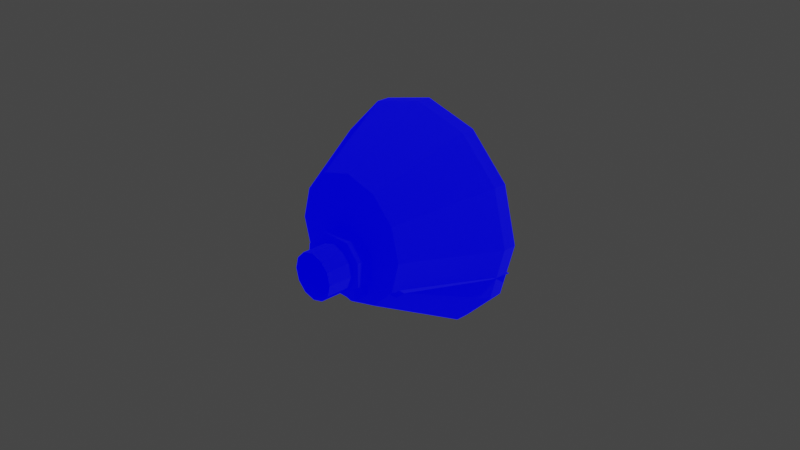 # Source: mk1-3pod.blend  (saved by Blender 3.1.7; exported with 4.5.12 LTS)
import bpy
from mathutils import Matrix  # noqa: F401  (used for matrix-valued properties, if any)

bpy.ops.wm.read_factory_settings(use_empty=True)
scene = bpy.context.scene
scene.name = 'Scene'

# ---- collections
col_collection = bpy.data.collections.new('Collection'); scene.collection.children.link(col_collection)

# ---- images (referenced by path relative to the original .blend; pixels are not part of the script)
import os
ASSET_DIR = os.environ.get("B2B_ASSET_DIR", "")  # directory of the original .blend (textures are referenced by path, not embedded)
HERE = os.path.dirname(os.path.abspath(__file__))  # packed textures are extracted next to this script under _unpacked/

def load_image(name, relpath, width, height, colorspace="sRGB"):
    """Load a texture the original file referenced (path relative to the .blend, or extracted next to this script)."""
    p = next((c for c in (os.path.join(HERE, relpath), os.path.join(ASSET_DIR, relpath)) if relpath and os.path.exists(c)), "")
    if p:
        img = bpy.data.images.load(p, check_existing=True)
        img.name = name
    else:  # same state as the original file: an image datablock whose file is absent (Cycles renders it pink)
        img = bpy.data.images.new(name, width, height)
        img.source = "FILE"
        img.filepath = "//" + (relpath or name)
    img.colorspace_settings.name = colorspace
    return img
img_mk1_3_ivashell_diffuse = load_image('Mk1_3_IvaShell_Diffuse', 'Mk1_3_IvaShell_Diffuse.dds', 1024, 1024, 'sRGB')
img_mk1_3_ivashell_emissive = load_image('Mk1_3_IvaShell_Emissive', 'Mk1_3_IvaShell_Emissive.dds', 1024, 1024, 'sRGB')
img_mk1_3_ivashell_normal = load_image('Mk1_3_IvaShell_Normal', 'Mk1_3_IvaShell_Normal.dds', 1024, 1024, 'sRGB')

# ---- materials (node trees are filled in below, after node groups)
mat_mk1_3_ivashellmat = bpy.data.materials.new('Mk1_3_IvaShellMat')
mat_mk1_3_ivashellmat.use_transparent_shadow = False

# ---- node groups
ng_color4 = bpy.data.node_groups.new('Color4', 'ShaderNodeTree')
_s = ng_color4.interface.new_socket(name='Color', in_out='OUTPUT', socket_type='NodeSocketColor')
_s = ng_color4.interface.new_socket(name='Alpha', in_out='OUTPUT', socket_type='NodeSocketFloat')
_s = ng_color4.interface.new_socket(name='Color', in_out='INPUT', socket_type='NodeSocketColor')
_s = ng_color4.interface.new_socket(name='Alpha', in_out='INPUT', socket_type='NodeSocketFloat')
_s.min_value = 1.0
_N = ng_color4.nodes; _L = ng_color4.links
n0 = _N.new('NodeGroupInput'); n0.name = 'Group Input'; n0.location = (-403, 18)
n1 = _N.new('NodeGroupOutput'); n1.name = 'Group Output'; n1.location = (154, 24)
_L.new(n0.outputs[1], n1.inputs[1])
_L.new(n0.outputs[0], n1.inputs[0])
n1.is_active_output = True
ng_emissioncolor = bpy.data.node_groups.new('EmissionColor', 'ShaderNodeTree')
_s = ng_emissioncolor.interface.new_socket(name='Color', in_out='OUTPUT', socket_type='NodeSocketColor')
_s = ng_emissioncolor.interface.new_socket(name='Opacity', in_out='OUTPUT', socket_type='NodeSocketFloat')
_s = ng_emissioncolor.interface.new_socket(name='EmissionMap', in_out='INPUT', socket_type='NodeSocketColor')
_s = ng_emissioncolor.interface.new_socket(name='EmissionColor', in_out='INPUT', socket_type='NodeSocketColor')
_s = ng_emissioncolor.interface.new_socket(name='EmissionAlpha', in_out='INPUT', socket_type='NodeSocketFloat')
_s.min_value = 1e+04
_s = ng_emissioncolor.interface.new_socket(name='Opacity', in_out='INPUT', socket_type='NodeSocketFloat')
_s.min_value = 1e+04
_N = ng_emissioncolor.nodes; _L = ng_emissioncolor.links
n0 = _N.new('NodeGroupOutput'); n0.name = 'Group Output'; n0.location = (330, 0)
n1 = _N.new('NodeGroupInput'); n1.name = 'Group Input'; n1.location = (-325, 23)
n2 = _N.new('ShaderNodeMix'); n2.name = 'EM*EC*EA*O'; n2.location = (115, -17)
n2.label = 'EM*EC*EA*O'
n2.hide = True
n2.data_type = 'RGBA'
n2.blend_type = 'MULTIPLY'
n2.inputs[0].default_value = 1.0
n3 = _N.new('ShaderNodeMix'); n3.name = 'EM*EC'; n3.location = (-89, 7)
n3.label = 'EM*EC'
n3.hide = True
n3.data_type = 'RGBA'
n3.blend_type = 'MULTIPLY'
n3.inputs[0].default_value = 1.0
n4 = _N.new('ShaderNodeMath'); n4.name = 'EA*O'; n4.location = (-85, -34)
n4.label = 'EA*O'
n4.hide = True
n4.operation = 'MULTIPLY'
n4.inputs[2].default_value = 0.0
_L.new(n1.outputs[0], n3.inputs[6])
_L.new(n1.outputs[1], n3.inputs[7])
_L.new(n3.outputs[2], n2.inputs[6])
_L.new(n2.outputs[2], n0.inputs[0])
_L.new(n1.outputs[3], n0.inputs[1])
_L.new(n1.outputs[2], n4.inputs[0])
_L.new(n1.outputs[3], n4.inputs[1])
_L.new(n4.outputs[0], n2.inputs[7])
n0.is_active_output = True
ng_maincolor = bpy.data.node_groups.new('MainColor', 'ShaderNodeTree')
_s = ng_maincolor.interface.new_socket(name='Color', in_out='OUTPUT', socket_type='NodeSocketColor')
_s = ng_maincolor.interface.new_socket(name='Alpha', in_out='OUTPUT', socket_type='NodeSocketFloat')
_s = ng_maincolor.interface.new_socket(name='VColor', in_out='INPUT', socket_type='NodeSocketColor')
_s = ng_maincolor.interface.new_socket(name='VAlpha', in_out='INPUT', socket_type='NodeSocketFloat')
_s.min_value = 1e+04
_s = ng_maincolor.interface.new_socket(name='CColor', in_out='INPUT', socket_type='NodeSocketColor')
_s = ng_maincolor.interface.new_socket(name='CAlpha', in_out='INPUT', socket_type='NodeSocketFloat')
_s.min_value = 1.0
_s = ng_maincolor.interface.new_socket(name='TColor', in_out='INPUT', socket_type='NodeSocketColor')
_s = ng_maincolor.interface.new_socket(name='TAlpha', in_out='INPUT', socket_type='NodeSocketFloat')
_s.min_value = 1.0
_N = ng_maincolor.nodes; _L = ng_maincolor.links
n0 = _N.new('NodeGroupInput'); n0.name = 'Group Input'; n0.location = (-284, 35)
n1 = _N.new('NodeGroupOutput'); n1.name = 'Group Output'; n1.location = (332, -19)
n2 = _N.new('ShaderNodeMix'); n2.name = 'VC*CC*TC'; n2.location = (127, -33)
n2.label = 'VC*CC*TC'
n2.hide = True
n2.data_type = 'RGBA'
n2.blend_type = 'MULTIPLY'
n2.inputs[0].default_value = 1.0
n3 = _N.new('ShaderNodeMix'); n3.name = 'VC*CC'; n3.location = (-44, 33)
n3.label = 'VC*CC'
n3.hide = True
n3.data_type = 'RGBA'
n3.blend_type = 'MULTIPLY'
n3.inputs[0].default_value = 1.0
n4 = _N.new('ShaderNodeMath'); n4.name = 'VA*CA'; n4.location = (-59, -19)
n4.label = 'VA*CA'
n4.hide = True
n4.operation = 'MULTIPLY'
n4.inputs[2].default_value = 0.0
n5 = _N.new('ShaderNodeMath'); n5.name = 'VA*CA*TA'; n5.location = (130, -79)
n5.label = 'VA*CA*TA'
n5.hide = True
n5.operation = 'MULTIPLY'
n5.inputs[2].default_value = 0.0
_L.new(n0.outputs[2], n3.inputs[7])
_L.new(n0.outputs[4], n2.inputs[7])
_L.new(n2.outputs[2], n1.inputs[0])
_L.new(n3.outputs[2], n2.inputs[6])
_L.new(n0.outputs[0], n3.inputs[6])
_L.new(n0.outputs[1], n4.inputs[0])
_L.new(n0.outputs[3], n4.inputs[1])
_L.new(n4.outputs[0], n5.inputs[0])
_L.new(n0.outputs[5], n5.inputs[1])
_L.new(n5.outputs[0], n1.inputs[1])
n1.is_active_output = True
ng_dxtnormal = bpy.data.node_groups.new('dxtNormal', 'ShaderNodeTree')
_s = ng_dxtnormal.interface.new_socket(name='Color', in_out='OUTPUT', socket_type='NodeSocketColor')
_s = ng_dxtnormal.interface.new_socket(name='RGB', in_out='INPUT', socket_type='NodeSocketColor')
_s = ng_dxtnormal.interface.new_socket(name='Alpha', in_out='INPUT', socket_type='NodeSocketFloat')
_s.min_value = 1e+04
_N = ng_dxtnormal.nodes; _L = ng_dxtnormal.links
n0 = _N.new('NodeReroute'); n0.name = 'Reroute'; n0.location = (396, 44)
n0.width = 100
n0.socket_idname = 'NodeSocketFloat'
n1 = _N.new('NodeReroute'); n1.name = 'Reroute.002'; n1.location = (378, 56)
n1.width = 100
n1.socket_idname = 'NodeSocketFloat'
n2 = _N.new('NodeReroute'); n2.name = 'Reroute.001'; n2.location = (376, 13)
n2.width = 100
n2.socket_idname = 'NodeSocketFloat'
n3 = _N.new('NodeGroupInput'); n3.name = 'dxtNormalInput'; n3.location = (36, 79)
n3.label = 'dxtNormalInput'
n4 = _N.new('NodeGroupOutput'); n4.name = 'dxtNormalOutput'; n4.location = (1779, 73)
n4.label = 'dxtNormalOutput'
n5 = _N.new('ShaderNodeSeparateColor'); n5.name = 'dxtNormal.separateRGB'; n5.location = (215, 54)
n5.label = 'separateRGB'
n5.width = 125
n5.hide = True
n6 = _N.new('ShaderNodeVectorMath'); n6.name = 'mul2'; n6.location = (611, 34)
n6.label = '*2'
n6.hide = True
n6.operation = 'SCALE'
n6.inputs[3].default_value = 2.0
n7 = _N.new('ShaderNodeCombineXYZ'); n7.name = 'Combine XYZ'; n7.location = (446, 34)
n7.hide = True
n8 = _N.new('ShaderNodeVectorMath'); n8.name = 'xy_dot_xy'; n8.location = (941, 34)
n8.label = 'xy . xy'
n8.hide = True
n8.operation = 'DOT_PRODUCT'
n9 = _N.new('ShaderNodeMath'); n9.name = 'subXY'; n9.location = (1106, 34)
n9.label = 'Z^2'
n9.hide = True
n9.operation = 'SUBTRACT'
n9.use_clamp = True
n9.inputs[0].default_value = 1.0
n9.inputs[2].default_value = 0.0
n10 = _N.new('ShaderNodeMath'); n10.name = 'sqrtZ2'; n10.location = (1271, 34)
n10.label = 'Z = sqrt(1-X^2-Y^2)'
n10.hide = True
n10.operation = 'SQRT'
n10.inputs[2].default_value = 0.0
n11 = _N.new('ShaderNodeCombineColor'); n11.name = 'Combine RGB'; n11.location = (1593, 53)
n11.hide = True
n12 = _N.new('ShaderNodeMath'); n12.name = 'zToBlue'; n12.location = (1436, 34)
n12.label = 'Z to Blue'
n12.hide = True
n12.operation = 'MULTIPLY_ADD'
n13 = _N.new('ShaderNodeVectorMath'); n13.name = 'sub1'; n13.location = (776, 34)
n13.label = '-1'
n13.hide = True
n13.operation = 'SUBTRACT'
n13.inputs[1].default_value = (1.0, 1.0, 0.0)
_L.new(n3.outputs[0], n5.inputs[0])
_L.new(n5.outputs[1], n0.inputs[0])
_L.new(n3.outputs[1], n2.inputs[0])
_L.new(n2.outputs[0], n1.inputs[0])
_L.new(n1.outputs[0], n11.inputs[0])
_L.new(n11.outputs[0], n4.inputs[0])
_L.new(n7.outputs[0], n6.inputs[0])
_L.new(n6.outputs[0], n13.inputs[0])
_L.new(n9.outputs[0], n10.inputs[0])
_L.new(n10.outputs[0], n12.inputs[0])
_L.new(n12.outputs[0], n11.inputs[2])
_L.new(n0.outputs[0], n7.inputs[1])
_L.new(n2.outputs[0], n7.inputs[0])
_L.new(n0.outputs[0], n11.inputs[1])
_L.new(n13.outputs[0], n8.inputs[0])
_L.new(n13.outputs[0], n8.inputs[1])
_L.new(n8.outputs[1], n9.inputs[1])
n4.is_active_output = True
ng_standardshader = bpy.data.node_groups.new('StandardShader', 'ShaderNodeTree')
_s = ng_standardshader.interface.new_socket(name='BSDF', in_out='OUTPUT', socket_type='NodeSocketShader')
_s = ng_standardshader.interface.new_socket(name='BaseColor', in_out='INPUT', socket_type='NodeSocketColor')
_s = ng_standardshader.interface.new_socket(name='Shininess', in_out='INPUT', socket_type='NodeSocketFloat')
_s.min_value = 1e+04
_s = ng_standardshader.interface.new_socket(name='Gloss', in_out='INPUT', socket_type='NodeSocketFloat')
_s.min_value = 1e+04
_s = ng_standardshader.interface.new_socket(name='Emission', in_out='INPUT', socket_type='NodeSocketColor')
_s = ng_standardshader.interface.new_socket(name='Emission Strength', in_out='INPUT', socket_type='NodeSocketFloat')
_s.min_value = 1e+06
_s = ng_standardshader.interface.new_socket(name='Alpha', in_out='INPUT', socket_type='NodeSocketFloat')
_s.min_value = 1.0
_s = ng_standardshader.interface.new_socket(name='NormalColor', in_out='INPUT', socket_type='NodeSocketColor')
_N = ng_standardshader.nodes; _L = ng_standardshader.links
n0 = _N.new('NodeGroupOutput'); n0.name = 'Group Output'; n0.location = (555, 248)
n1 = _N.new('NodeGroupInput'); n1.name = 'Group Input'; n1.location = (-444, 74)
n2 = _N.new('ShaderNodeNormalMap'); n2.name = 'Normal Map'; n2.location = (-96, -256)
n2.hide = True
n3 = _N.new('ShaderNodeMath'); n3.name = 'Roughness'; n3.location = (-4, -2)
n3.label = 'Roughness'
n3.hide = True
n3.operation = 'SQRT'
n3.inputs[2].default_value = 0.0
n4 = _N.new('ShaderNodeMath'); n4.name = 'SpecularConv'; n4.location = (-120, 39)
n4.label = 'SpecularConv'
n4.hide = True
n4.operation = 'SQRT'
n4.inputs[2].default_value = 0.0
n5 = _N.new('ShaderNodeMath'); n5.name = 'Gloss2Rough'; n5.location = (-176, -1)
n5.label = 'Gloss2Rough'
n5.hide = True
n5.operation = 'SUBTRACT'
n5.inputs[0].default_value = 1.0
n5.inputs[2].default_value = 0.0
n6 = _N.new('ShaderNodeBsdfPrincipled'); n6.name = 'Principled BSDF'; n6.location = (226, 256)
n6.distribution = 'GGX'
n6.subsurface_method = 'BURLEY'
n6.inputs[3].default_value = 1.45
_L.new(n6.outputs[0], n0.inputs[0])
_L.new(n4.outputs[0], n6.inputs[13])
_L.new(n1.outputs[3], n6.inputs[27])
_L.new(n3.outputs[0], n6.inputs[2])
_L.new(n1.outputs[0], n6.inputs[0])
_L.new(n1.outputs[1], n4.inputs[0])
_L.new(n1.outputs[6], n2.inputs[1])
_L.new(n5.outputs[0], n3.inputs[0])
_L.new(n1.outputs[2], n5.inputs[1])
_L.new(n2.outputs[0], n6.inputs[5])
_L.new(n1.outputs[5], n6.inputs[4])
_L.new(n1.outputs[4], n6.inputs[28])
n0.is_active_output = True

# ---- material node trees
mat_mk1_3_ivashellmat.use_nodes = True; mat_mk1_3_ivashellmat.node_tree.nodes.clear()
_N = mat_mk1_3_ivashellmat.node_tree.nodes; _L = mat_mk1_3_ivashellmat.node_tree.links
n0 = _N.new('ShaderNodeTexImage'); n0.name = '_MainTex'; n0.location = (-131, -187)
n0.label = '_MainTex'
n0.hide = True
n0.image = img_mk1_3_ivashell_diffuse
n1 = _N.new('ShaderNodeUVMap'); n1.name = 'UV Map'; n1.location = (-345, -213)
n2 = _N.new('ShaderNodeGroup'); n2.name = '_Color'; n2.location = (-34, -148)
n2.label = '_Color'
n2.hide = True
n2.node_tree = ng_color4
n2.inputs[0].default_value = (1.0, 1.0, 1.0, 1.0)
n2.inputs[1].default_value = 1.0
n3 = _N.new('ShaderNodeVertexColor'); n3.name = 'Vertex Color'; n3.location = (-31, -96)
n3.hide = True
n4 = _N.new('ShaderNodeOutputMaterial'); n4.name = 'Material Output'; n4.location = (765, 26)
n5 = _N.new('ShaderNodeGroup'); n5.name = '_EmissiveColor'; n5.location = (-31, -357)
n5.label = '_EmissiveColor'
n5.hide = True
n5.node_tree = ng_color4
n5.inputs[0].default_value = (0.0, 0.7922, 0.8784, 1.0)
n5.inputs[1].default_value = 1.0
n6 = _N.new('ShaderNodeGroup'); n6.name = 'EmissionColor'; n6.location = (159, -230)
n6.label = 'EmissionColor'
n6.node_tree = ng_emissioncolor
n7 = _N.new('ShaderNodeGroup'); n7.name = 'Group'; n7.location = (157, 9)
n7.node_tree = ng_maincolor
n8 = _N.new('ShaderNodeValue'); n8.name = '_Shininess'; n8.location = (312, -128)
n8.label = '_Shininess'
n8.hide = True
n8.outputs[0].default_value = 0.1957
n9 = _N.new('ShaderNodeTexImage'); n9.name = '_Emissive'; n9.location = (-131, -315)
n9.label = '_Emissive'
n9.hide = True
n9.image = img_mk1_3_ivashell_emissive
n10 = _N.new('ShaderNodeGroup'); n10.name = 'Group.001'; n10.location = (166, -466)
n10.hide = True
n10.node_tree = ng_dxtnormal
n11 = _N.new('ShaderNodeTexImage'); n11.name = '_BumpMap'; n11.location = (-131, -468)
n11.label = '_BumpMap'
n11.hide = True
n11.image = img_mk1_3_ivashell_normal
n12 = _N.new('ShaderNodeValue'); n12.name = '_Opacity'; n12.location = (-32, -399)
n12.label = '_Opacity'
n12.hide = True
n12.outputs[0].default_value = 1.0
n13 = _N.new('ShaderNodeGroup'); n13.name = 'StandardShader'; n13.location = (542, -4)
n13.node_tree = ng_standardshader
n13.inputs[4].default_value = 1.0
_L.new(n1.outputs[0], n0.inputs[0])
_L.new(n1.outputs[0], n9.inputs[0])
_L.new(n13.outputs[0], n4.inputs[0])
_L.new(n9.outputs[0], n6.inputs[0])
_L.new(n5.outputs[0], n6.inputs[1])
_L.new(n5.outputs[1], n6.inputs[2])
_L.new(n6.outputs[0], n13.inputs[3])
_L.new(n2.outputs[0], n7.inputs[2])
_L.new(n2.outputs[1], n7.inputs[3])
_L.new(n0.outputs[0], n7.inputs[4])
_L.new(n0.outputs[1], n7.inputs[5])
_L.new(n7.outputs[0], n13.inputs[0])
_L.new(n7.outputs[1], n13.inputs[2])
_L.new(n3.outputs[1], n7.inputs[1])
_L.new(n3.outputs[0], n7.inputs[0])
_L.new(n12.outputs[0], n6.inputs[3])
_L.new(n8.outputs[0], n13.inputs[1])
_L.new(n1.outputs[0], n11.inputs[0])
_L.new(n11.outputs[0], n10.inputs[0])
_L.new(n11.outputs[1], n10.inputs[1])
_L.new(n10.outputs[0], n13.inputs[6])
_L.new(n6.outputs[1], n13.inputs[5])
n4.is_active_output = True

# ---- world
world_world = bpy.data.worlds.new('World'); scene.world = world_world
world_world.use_nodes = True; world_world.node_tree.nodes.clear()
_N = world_world.node_tree.nodes; _L = world_world.node_tree.links
n0 = _N.new('ShaderNodeOutputWorld'); n0.name = 'World Output'; n0.location = (300, 300)
n1 = _N.new('ShaderNodeBackground'); n1.name = 'Background'; n1.location = (10, 300)
n1.inputs[0].default_value = (0.05088, 0.05088, 0.05088, 1.0)
_L.new(n1.outputs[0], n0.inputs[0])
n0.is_active_output = True
world_world.color = (0.05088, 0.05088, 0.05088)
world_world.use_sun_shadow = False
world_world.sun_shadow_jitter_overblur = 0.0

# ---- cameras
cam_camera = bpy.data.cameras.new('Camera')
cam_camera.clip_end = 100.0
cam_camera.ortho_scale = 7.314

# ---- lights
light_light = bpy.data.lights.new('Light', 'POINT')
light_light.transmission_factor = 0.0
light_light.energy = 1000.0
light_light.shadow_soft_size = 0.1
light_light.shadow_maximum_resolution = 0.006
light_light.use_absolute_resolution = True

# ---- meshes
me_mk1_3_ivashell_001 = bpy.data.meshes.new('Mk1_3_IvaShell.001')
me_mk1_3_ivashell_001.from_pydata([(-1.132, 0.3342, -0.419), (-0.7098, 0.3342, 0.603), (-1.101, 0.3342, -0.1991), (-0.334, 0.3875, 0.6685), (4.6e-06, 0.3875, 0.6675), (-0.656, 0.3875, 0.655), (4.6e-06, 0.522, 0.6626), (-0.2798, 0.522, 0.6626), (1.132, 0.3342, -0.419), (4.6e-06, 0.3342, 0.6025), (0.7098, 0.3342, 0.603), (1.101, 0.3342, -0.1991), (0.334, 0.3875, 0.6685), (0.2798, 0.522, 0.6626), (0.6561, 0.3875, 0.655), (0.0, -1.196, -0.4077), (0.5982, -1.036, -0.4077), (1.036, -0.5982, -0.4077), (1.196, 1.071e-07, -0.4077), (1.036, 0.5982, -0.4077), (0.5982, 1.036, -0.4077), (-1.046e-07, 1.196, -0.4077), (-0.5982, 1.036, -0.4077), (-1.036, 0.5982, -0.4077), (-1.196, 4.051e-08, -0.4077), (-1.036, -0.5982, -0.4077), (-0.5982, -1.036, -0.4077), (0.0, -1.196, -0.2629), (0.5982, -1.036, -0.2629), (1.036, -0.5982, -0.2629), (1.196, 1.112e-07, -0.2629), (1.036, 0.5982, -0.2629), (0.5982, 1.036, -0.2629), (-1.046e-07, 1.196, -0.2629), (-0.5982, 1.036, -0.2629), (-1.036, 0.5982, -0.2629), (-1.196, 4.464e-08, -0.2629), (-1.036, -0.5982, -0.2629), (-0.5982, -1.036, -0.2629), (-4.27e-09, -0.08131, 0.6639), (0.1695, -0.08131, 0.6639), (0.3187, 0.08246, 0.6639), (0.3209, 0.3414, 0.6639), (0.254, 0.3875, 0.6639), (0.2546, 0.5181, 0.6639), (-5.881e-08, 0.5181, 0.6639), (-0.2546, 0.5181, 0.6639), (-0.254, 0.3875, 0.6639), (-0.3209, 0.3414, 0.6639), (-0.3187, 0.08246, 0.6639), (-0.1695, -0.08131, 0.6639), (0.3479, -0.6026, 0.6639), (-8.284e-09, -0.6958, 0.6639), (0.6026, -0.3479, 0.6639), (0.6958, 2.216e-07, 0.6639), (0.6026, 0.3479, 0.6639), (0.3479, 0.6026, 0.6639), (-6.911e-08, 0.6958, 0.6639), (-0.3479, 0.6026, 0.6639), (-0.6026, 0.3479, 0.6639), (-0.6958, 1.829e-07, 0.6639), (-0.6026, -0.3479, 0.6639), (-0.3479, -0.6026, 0.6639), (0.1695, -0.08131, 0.842), (5.169e-09, -0.08131, 0.842), (0.3187, 0.08246, 0.842), (0.3209, 0.3414, 0.842), (0.254, 0.3875, 0.842), (0.2546, 0.5181, 0.842), (-4.937e-08, 0.5181, 0.842), (-0.2546, 0.5181, 0.842), (-0.254, 0.3875, 0.842), (-0.3209, 0.3414, 0.842), (-0.3187, 0.08246, 0.842), (-0.1695, -0.08131, 0.842), (-1.484e-08, -0.01466, 0.842), (0.1266, 0.01925, 0.842), (0.2192, 0.1119, 0.842), (0.2531, 0.2385, 0.842), (0.2192, 0.3651, 0.842), (0.1266, 0.4577, 0.842), (-3.697e-08, 0.4916, 0.842), (-0.1266, 0.4577, 0.842), (-0.2192, 0.3651, 0.842), (-0.2531, 0.2385, 0.842), (-0.2192, 0.1119, 0.842), (-0.1266, 0.01925, 0.842), (-1.484e-08, -0.01466, 1.139), (0.1266, 0.01925, 1.139), (0.2192, 0.1119, 1.139), (0.2531, 0.2385, 1.139), (0.2192, 0.3651, 1.139), (0.1266, 0.4577, 1.139), (-3.697e-08, 0.4916, 1.139), (-0.1266, 0.4577, 1.139), (-0.2192, 0.3651, 1.139), (-0.2531, 0.2385, 1.139), (-0.2192, 0.1119, 1.139), (-0.1266, 0.01925, 1.139)], [], [(3, 1, 9), (4, 3, 9), (3, 5, 1), (0, 8, 11, 10, 9, 1, 2), (3, 4, 7), (4, 6, 7), (12, 4, 9), (10, 12, 9), (14, 12, 10), (4, 12, 13), (6, 4, 13), (15, 16, 17, 18, 19, 20, 21, 22, 23, 24, 25, 26), (38, 62, 52, 27), (16, 28, 29, 17), (24, 36, 37, 25), (17, 29, 30, 18), (21, 33, 34, 22), (25, 37, 38, 26), (18, 30, 31, 19), (22, 34, 35, 23), (26, 38, 27, 15), (15, 27, 28, 16), (19, 31, 32, 20), (23, 35, 36, 24), (31, 55, 56, 32), (44, 68, 69, 45), (27, 52, 51, 28), (35, 59, 60, 36), (28, 51, 53, 29), (32, 56, 57, 33), (36, 60, 61, 37), (29, 53, 54, 30), (33, 57, 58, 34), (37, 61, 62, 38), (30, 54, 55, 31), (34, 58, 59, 35), (20, 32, 33, 21), (40, 51, 52, 39), (41, 53, 51, 40), (42, 54, 53, 41), (43, 55, 54, 42), (44, 56, 55, 43), (45, 57, 56, 44), (46, 58, 57, 45), (47, 59, 58, 46), (48, 60, 59, 47), (49, 61, 60, 48), (50, 62, 61, 49), (39, 52, 62, 50), (64, 75, 76, 63), (41, 65, 66, 42), (48, 72, 73, 49), (45, 69, 70, 46), (42, 66, 67, 43), (49, 73, 74, 50), (39, 64, 63, 40), (46, 70, 71, 47), (43, 67, 68, 44), (50, 74, 64, 39), (40, 63, 65, 41), (47, 71, 72, 48), (63, 76, 77, 65), (65, 77, 78, 66), (66, 78, 79, 67), (67, 79, 80, 68), (68, 80, 81, 69), (69, 81, 82, 70), (70, 82, 83, 71), (71, 83, 84, 72), (72, 84, 85, 73), (73, 85, 86, 74), (74, 86, 75, 64), (79, 91, 92, 80), (86, 98, 87, 75), (76, 88, 89, 77), (83, 95, 96, 84), (80, 92, 93, 81), (77, 89, 90, 78), (84, 96, 97, 85), (81, 93, 94, 82), (78, 90, 91, 79), (85, 97, 98, 86), (75, 87, 88, 76), (82, 94, 95, 83)])
_uv = me_mk1_3_ivashell_001.uv_layers.new(name='UVMap')
_uv.uv.foreach_set('vector', [0.6253, 0.8326, 0.6311, 0.853, 0.5452, 0.8533, 0.5453, 0.8322, 0.6253, 0.8326, 0.5452, 0.8533, 0.6253, 0.8326, 0.7025, 0.835, 0.6311, 0.853, 0.0, 0.0, 0.0, 0.0, 0.0, 0.0, 0.6311, 0.853, 0.5452, 0.8533, 0.6311, 0.853, 0.0, 0.0, 0.6253, 0.8326, 0.5453, 0.8322, 0.6126, 0.8022, 0.5453, 0.8322, 0.5455, 0.8019, 0.6126, 0.8022, 0.6253, 0.8326, 0.5453, 0.8322, 0.5452, 0.8533, 0.6311, 0.853, 0.6253, 0.8326, 0.5452, 0.8533, 0.7025, 0.835, 0.6253, 0.8326, 0.6311, 0.853, 0.5453, 0.8322, 0.6253, 0.8326, 0.6126, 0.8022, 0.5455, 0.8019, 0.5453, 0.8322, 0.6126, 0.8022, 0.0, 0.0, 0.0, 0.0, 0.0, 0.0, 0.0, 0.0, 0.0, 0.0, 0.0, 0.0, 0.0, 0.0, 0.0, 0.0, 0.0, 0.0, 0.0, 0.0, 0.0, 0.0, 0.0, 0.0, 0.0, 0.0, 0.0, 0.0, 0.0, 0.0, 0.0, 0.0, 0.0, 0.0, 0.0, 0.0, 0.0, 0.0, 0.0, 0.0, 0.0, 0.0, 0.0, 0.0, 0.0, 0.0, 0.0, 0.0, 0.0, 0.0, 0.0, 0.0, 0.0, 0.0, 0.0, 0.0, 0.0, 0.0, 0.0, 0.0, 0.0, 0.0, 0.0, 0.0, 0.0, 0.0, 0.0, 0.0, 0.0, 0.0, 0.0, 0.0, 0.0, 0.0, 0.0, 0.0, 0.0, 0.0, 0.0, 0.0, 0.0, 0.0, 0.0, 0.0, 0.0, 0.0, 0.0, 0.0, 0.0, 0.0, 0.0, 0.0, 0.0, 0.0, 0.0, 0.0, 0.0, 0.0, 0.0, 0.0, 0.0, 0.0, 0.0, 0.0, 0.0, 0.0, 0.0, 0.0, 0.0, 0.0, 0.0, 0.0, 0.0, 0.0, 0.0, 0.0, 0.0, 0.0, 0.0, 0.0, 0.0, 0.0, 0.0, 0.0, 0.0, 0.0, 0.0, 0.0, 0.0, 0.0, 0.0, 0.0, 0.0, 0.0, 0.0, 0.0, 0.0, 0.0, 0.0, 0.0, 0.0, 0.0, 0.0, 0.0, 0.0, 0.0, 0.0, 0.0, 0.0, 0.0, 0.0, 0.0, 0.0, 0.0, 0.0, 0.0, 0.0, 0.0, 0.0, 0.0, 0.0, 0.0, 0.0, 0.0, 0.0, 0.0, 0.0, 0.0, 0.0, 0.0, 0.0, 0.0, 0.0, 0.0, 0.0, 0.0, 0.0, 0.0, 0.0, 0.0, 0.0, 0.0, 0.0, 0.0, 0.0, 0.0, 0.0, 0.0, 0.0, 0.0, 0.0, 0.0, 0.0, 0.0, 0.0, 0.0, 0.0, 0.0, 0.0, 0.0, 0.0, 0.0, 0.0, 0.0, 0.0, 0.0, 0.0, 0.0, 0.0, 0.0, 0.0, 0.0, 0.0, 0.0, 0.0, 0.0, 0.0, 0.0, 0.0, 0.0, 0.0, 0.0, 0.0, 0.0, 0.0, 0.0, 0.0, 0.0, 0.0, 0.0, 0.0, 0.0, 0.0, 0.0, 0.0, 0.0, 0.0, 0.0, 0.0, 0.0, 0.0, 0.0, 0.0, 0.0, 0.0, 0.0, 0.0, 0.0, 0.0, 0.0, 0.0, 0.0, 0.0, 0.0, 0.0, 0.0, 0.0, 0.0, 0.0, 0.0, 0.0, 0.0, 0.0, 0.0, 0.0, 0.0, 0.0, 0.0, 0.0, 0.0, 0.0, 0.0, 0.0, 0.0, 0.0, 0.0, 0.0, 0.0, 0.0, 0.0, 0.0, 0.0, 0.0, 0.0, 0.0, 0.0, 0.0, 0.0, 0.0, 0.0, 0.0, 0.0, 0.0, 0.0, 0.0, 0.0, 0.0, 0.0, 0.0, 0.0, 0.0, 0.0, 0.0, 0.0, 0.0, 0.0, 0.0, 0.0, 0.0, 0.0, 0.0, 0.0, 0.0, 0.0, 0.0, 0.0, 0.0, 0.0, 0.0, 0.0, 0.0, 0.0, 0.0, 0.0, 0.0, 0.0, 0.0, 0.0, 0.0, 0.0, 0.0, 0.0, 0.0, 0.0, 0.0, 0.0, 0.0, 0.0, 0.0, 0.0, 0.0, 0.0, 0.0, 0.0, 0.0, 0.0, 0.0, 0.0, 0.0, 0.0, 0.0, 0.0, 0.0, 0.0, 0.0, 0.0, 0.0, 0.0, 0.0, 0.0, 0.0, 0.0, 0.0, 0.0, 0.0, 0.0, 0.0, 0.0, 0.0, 0.0, 0.0, 0.0, 0.0, 0.0, 0.0, 0.0, 0.0, 0.0, 0.0, 0.0, 0.0, 0.0, 0.0, 0.0, 0.0, 0.0, 0.0, 0.0, 0.0, 0.0, 0.0, 0.0, 0.0, 0.0, 0.0, 0.0, 0.0, 0.0, 0.0, 0.0, 0.0, 0.0, 0.0, 0.0, 0.0, 0.0, 0.0, 0.0, 0.0, 0.0, 0.0, 0.0, 0.0, 0.0, 0.0, 0.0, 0.0, 0.0, 0.0, 0.0, 0.0, 0.0, 0.0, 0.0, 0.0, 0.0, 0.0, 0.0, 0.0, 0.0, 0.0, 0.0, 0.0, 0.0, 0.0, 0.0, 0.0, 0.0, 0.0, 0.0, 0.0, 0.0, 0.0, 0.0, 0.0, 0.0, 0.0, 0.0, 0.0, 0.0, 0.0, 0.0, 0.0, 0.0, 0.0, 0.0, 0.0, 0.0, 0.0, 0.0, 0.0, 0.0, 0.0, 0.0, 0.0, 0.0, 0.0, 0.0, 0.0, 0.0, 0.0, 0.0, 0.0, 0.0, 0.0, 0.0, 0.0, 0.0, 0.0, 0.0, 0.0, 0.0, 0.0, 0.0, 0.0, 0.0, 0.0, 0.0, 0.0, 0.0, 0.0, 0.0, 0.0, 0.0, 0.0, 0.0, 0.0, 0.0, 0.0, 0.0, 0.0, 0.0, 0.0, 0.0, 0.0, 0.0, 0.0, 0.0, 0.0, 0.0, 0.0, 0.0, 0.0, 0.0, 0.0, 0.0, 0.0, 0.0, 0.0, 0.0, 0.0, 0.0, 0.0, 0.0, 0.0, 0.0, 0.0, 0.0, 0.0, 0.0, 0.0, 0.0, 0.0, 0.0, 0.0, 0.0, 0.0, 0.0, 0.0, 0.0, 0.0, 0.0, 0.0, 0.0, 0.0, 0.0, 0.0, 0.0, 0.0, 0.0, 0.0, 0.0, 0.0, 0.0, 0.0, 0.0, 0.0, 0.0, 0.0, 0.0, 0.0, 0.0, 0.0, 0.0, 0.0, 0.0, 0.0, 0.0, 0.0, 0.0, 0.0, 0.0, 0.0, 0.0, 0.0, 0.0, 0.0, 0.0, 0.0, 0.0, 0.0, 0.0, 0.0, 0.0, 0.0, 0.0, 0.0, 0.0, 0.0, 0.0, 0.0, 0.0, 0.0, 0.0, 0.0, 0.0, 0.0, 0.0, 0.0, 0.0])
_uv.active_render = True
_uv = me_mk1_3_ivashell_001.uv_layers.new(name='UVMap2')
_uv.uv.foreach_set('vector', [0.0, 0.0, 0.0, 0.0, 0.0, 0.0, 0.0, 0.0, 0.0, 0.0, 0.0, 0.0, 0.0, 0.0, 0.0, 0.0, 0.0, 0.0, 0.0, 0.0, 0.0, 0.0, 0.0, 0.0, 0.0, 0.0, 0.0, 0.0, 0.0, 0.0, 0.0, 0.0, 0.0, 0.0, 0.0, 0.0, 0.0, 0.0, 0.0, 0.0, 0.0, 0.0, 0.0, 0.0, 0.0, 0.0, 0.0, 0.0, 0.0, 0.0, 0.0, 0.0, 0.0, 0.0, 0.0, 0.0, 0.0, 0.0, 0.0, 0.0, 0.0, 0.0, 0.0, 0.0, 0.0, 0.0, 0.0, 0.0, 0.0, 0.0, 0.0, 0.0, 0.0, 0.0, 0.0, 0.0, 0.0, 0.0, 0.0, 0.0, 0.0, 0.0, 0.0, 0.0, 0.0, 0.0, 0.0, 0.0, 0.0, 0.0, 0.0, 0.0, 0.0, 0.0, 0.0, 0.0, 0.0, 0.0, 0.0, 0.0, 0.0, 0.0, 0.0, 0.0, 0.0, 0.0, 0.0, 0.0, 0.0, 0.0, 0.0, 0.0, 0.0, 0.0, 0.0, 0.0, 0.0, 0.0, 0.0, 0.0, 0.0, 0.0, 0.0, 0.0, 0.0, 0.0, 0.0, 0.0, 0.0, 0.0, 0.0, 0.0, 0.0, 0.0, 0.0, 0.0, 0.0, 0.0, 0.0, 0.0, 0.0, 0.0, 0.0, 0.0, 0.0, 0.0, 0.0, 0.0, 0.0, 0.0, 0.0, 0.0, 0.0, 0.0, 0.0, 0.0, 0.0, 0.0, 0.0, 0.0, 0.0, 0.0, 0.0, 0.0, 0.0, 0.0, 0.0, 0.0, 0.0, 0.0, 0.0, 0.0, 0.0, 0.0, 0.0, 0.0, 0.0, 0.0, 0.0, 0.0, 0.0, 0.0, 0.0, 0.0, 0.0, 0.0, 0.0, 0.0, 0.0, 0.0, 0.0, 0.0, 0.0, 0.0, 0.0, 0.0, 0.0, 0.0, 0.0, 0.0, 0.0, 0.0, 0.0, 0.0, 0.0, 0.0, 0.0, 0.0, 0.0, 0.0, 0.0, 0.0, 0.0, 0.0, 0.0, 0.0, 0.0, 0.0, 0.0, 0.0, 0.0, 0.0, 0.0, 0.0, 0.0, 0.0, 0.0, 0.0, 0.0, 0.0, 0.0, 0.0, 0.0, 0.0, 0.0, 0.0, 0.0, 0.0, 0.0, 0.0, 0.0, 0.0, 0.0, 0.0, 0.0, 0.0, 0.0, 0.0, 0.0, 0.0, 0.0, 0.0, 0.0, 0.0, 0.0, 0.0, 0.0, 0.0, 0.0, 0.0, 0.0, 0.0, 0.0, 0.0, 0.0, 0.0, 0.0, 0.0, 0.0, 0.0, 0.0, 0.0, 0.0, 0.0, 0.0, 0.0, 0.0, 0.0, 0.0, 0.0, 0.0, 0.0, 0.0, 0.0, 0.0, 0.0, 0.0, 0.0, 0.0, 0.0, 0.0, 0.0, 0.0, 0.0, 0.0, 0.0, 0.0, 0.0, 0.0, 0.0, 0.0, 0.0, 0.0, 0.0, 0.0, 0.0, 0.0, 0.0, 0.0, 0.0, 0.0, 0.0, 0.0, 0.0, 0.0, 0.0, 0.0, 0.0, 0.0, 0.0, 0.0, 0.0, 0.0, 0.0, 0.0, 0.0, 0.0, 0.0, 0.0, 0.0, 0.0, 0.0, 0.0, 0.0, 0.0, 0.0, 0.0, 0.0, 0.0, 0.0, 0.0, 0.0, 0.0, 0.0, 0.0, 0.0, 0.0, 0.0, 0.0, 0.0, 0.0, 0.0, 0.0, 0.0, 0.0, 0.0, 0.0, 0.0, 0.0, 0.0, 0.0, 0.0, 0.0, 0.0, 0.0, 0.0, 0.0, 0.0, 0.0, 0.0, 0.0, 0.0, 0.0, 0.0, 0.0, 0.0, 0.0, 0.0, 0.0, 0.0, 0.0, 0.0, 0.0, 0.0, 0.0, 0.0, 0.0, 0.0, 0.0, 0.0, 0.0, 0.0, 0.0, 0.0, 0.0, 0.0, 0.0, 0.0, 0.0, 0.0, 0.0, 0.0, 0.0, 0.0, 0.0, 0.0, 0.0, 0.0, 0.0, 0.0, 0.0, 0.0, 0.0, 0.0, 0.0, 0.0, 0.0, 0.0, 0.0, 0.0, 0.0, 0.0, 0.0, 0.0, 0.0, 0.0, 0.0, 0.0, 0.0, 0.0, 0.0, 0.0, 0.0, 0.0, 0.0, 0.0, 0.0, 0.0, 0.0, 0.0, 0.0, 0.0, 0.0, 0.0, 0.0, 0.0, 0.0, 0.0, 0.0, 0.0, 0.0, 0.0, 0.0, 0.0, 0.0, 0.0, 0.0, 0.0, 0.0, 0.0, 0.0, 0.0, 0.0, 0.0, 0.0, 0.0, 0.0, 0.0, 0.0, 0.0, 0.0, 0.0, 0.0, 0.0, 0.0, 0.0, 0.0, 0.0, 0.0, 0.0, 0.0, 0.0, 0.0, 0.0, 0.0, 0.0, 0.0, 0.0, 0.0, 0.0, 0.0, 0.0, 0.0, 0.0, 0.0, 0.0, 0.0, 0.0, 0.0, 0.0, 0.0, 0.0, 0.0, 0.0, 0.0, 0.0, 0.0, 0.0, 0.0, 0.0, 0.0, 0.0, 0.0, 0.0, 0.0, 0.0, 0.0, 0.0, 0.0, 0.0, 0.0, 0.0, 0.0, 0.0, 0.0, 0.0, 0.0, 0.0, 0.0, 0.0, 0.0, 0.0, 0.0, 0.0, 0.0, 0.0, 0.0, 0.0, 0.0, 0.0, 0.0, 0.0, 0.0, 0.0, 0.0, 0.0, 0.0, 0.0, 0.0, 0.0, 0.0, 0.0, 0.0, 0.0, 0.0, 0.0, 0.0, 0.0, 0.0, 0.0, 0.0, 0.0, 0.0, 0.0, 0.0, 0.0, 0.0, 0.0, 0.0, 0.0, 0.0, 0.0, 0.0, 0.0, 0.0, 0.0, 0.0, 0.0, 0.0, 0.0, 0.0, 0.0, 0.0, 0.0, 0.0, 0.0, 0.0, 0.0, 0.0, 0.0, 0.0, 0.0, 0.0, 0.0, 0.0, 0.0, 0.0, 0.0, 0.0, 0.0, 0.0, 0.0, 0.0, 0.0, 0.0, 0.0, 0.0, 0.0, 0.0, 0.0, 0.0, 0.0, 0.0, 0.0, 0.0, 0.0, 0.0, 0.0, 0.0, 0.0, 0.0, 0.0, 0.0, 0.0, 0.0, 0.0, 0.0, 0.0, 0.0, 0.0, 0.0, 0.0, 0.0, 0.0, 0.0, 0.0, 0.0, 0.0, 0.0, 0.0, 0.0, 0.0, 0.0, 0.0, 0.0, 0.0, 0.0, 0.0, 0.0, 0.0, 0.0, 0.0, 0.0, 0.0, 0.0, 0.0, 0.0, 0.0, 0.0, 0.0, 0.0, 0.0, 0.0, 0.0, 0.0, 0.0, 0.0, 0.0, 0.0, 0.0, 0.0, 0.0, 0.0, 0.0])
me_mk1_3_ivashell_001.materials.append(mat_mk1_3_ivashellmat)
me_mk1_3_ivashell_001.use_remesh_fix_poles = True
me_mk1_3_ivashell_001.use_remesh_preserve_attributes = False
me_mk1_3_ivashell_001.update()
me_mk1_3_ivashell_001.normals_split_custom_set([tuple(v) for v in zip(*[iter([-0.007773, -0.7686, 0.6397, -0.01369, -0.7704, 0.6374, 0.004979, -0.7649, 0.6441, 0.007173, -0.7605, 0.6492, -0.005312, -0.7644, 0.6447, 0.00715, -0.7605, 0.6493, -0.01695, -0.7667, 0.6417, -0.03836, -0.7728, 0.6335, -0.02263, -0.7684, 0.6396, 0.0, -1.0, -9.969e-08, 0.0, -1.0, -9.969e-08, 0.0, -1.0, -9.969e-08, 0.0007355, -0.9998, 0.01748, 0.01332, -0.9998, 0.014, -0.0007362, -0.9998, 0.01748, 0.0, -1.0, -9.969e-08, -0.04202, 0.0584, 0.9974, 0.001468, 0.03956, 0.9992, -0.04189, 0.05875, 0.9974, 0.001477, 0.03992, 0.9992, 0.00145, 0.03988, 0.9992, -0.04158, 0.05982, 0.9973, 0.005312, -0.7644, 0.6447, -0.007173, -0.7605, 0.6492, -0.007149, -0.7605, 0.6493, 0.01369, -0.7704, 0.6374, 0.007812, -0.7686, 0.6397, -0.004978, -0.7649, 0.6441, 0.03836, -0.7728, 0.6335, 0.01695, -0.7667, 0.6417, 0.02263, -0.7684, 0.6396, -0.001468, 0.03956, 0.9992, 0.04202, 0.0584, 0.9974, 0.04189, 0.05875, 0.9974, -0.00145, 0.03988, 0.9992, -0.001476, 0.03992, 0.9992, 0.04158, 0.05982, 0.9973, -1.388e-08, 2.933e-07, 1.0, -1.388e-08, 2.933e-07, 1.0, -1.388e-08, 2.933e-07, 1.0, -1.388e-08, 2.933e-07, 1.0, -1.388e-08, 2.933e-07, 1.0, -1.388e-08, 2.933e-07, 1.0, -1.388e-08, 2.933e-07, 1.0, -1.388e-08, 2.933e-07, 1.0, -1.388e-08, 2.933e-07, 1.0, -1.388e-08, 2.933e-07, 1.0, -1.388e-08, 2.933e-07, 1.0, -1.388e-08, 2.933e-07, 1.0, 0.2295, 0.8564, -0.4626, 0.2295, 0.8564, -0.4626, 0.2295, 0.8564, -0.4626, 0.2295, 0.8564, -0.4626, -0.7071, 0.7071, 0.0, -0.7071, 0.7071, 0.0, -0.7071, 0.7071, 0.0, -0.7071, 0.7071, 0.0, 0.9659, 0.2588, 0.0, 0.9659, 0.2588, 0.0, 0.9659, 0.2588, 0.0, 0.9659, 0.2588, 0.0, -0.9659, 0.2588, 0.0, -0.9659, 0.2588, 0.0, -0.9659, 0.2588, 0.0, -0.9659, 0.2588, 0.0, 0.2588, -0.9659, 0.0, 0.2588, -0.9659, 0.0, 0.2588, -0.9659, 0.0, 0.2588, -0.9659, 0.0, 0.7071, 0.7071, 0.0, 0.7071, 0.7071, 0.0, 0.7071, 0.7071, 0.0, 0.7071, 0.7071, 0.0, -0.9659, -0.2588, 0.0, -0.9659, -0.2588, 0.0, -0.9659, -0.2588, 0.0, -0.9659, -0.2588, 0.0, 0.7071, -0.7071, 0.0, 0.7071, -0.7071, 0.0, 0.7071, -0.7071, 0.0, 0.7071, -0.7071, 0.0, 0.2588, 0.9659, 0.0, 0.2588, 0.9659, 0.0, 0.2588, 0.9659, 0.0, 0.2588, 0.9659, 0.0, -0.2588, 0.9659, 0.0, -0.2588, 0.9659, 0.0, -0.2588, 0.9659, 0.0, -0.2588, 0.9659, 0.0, -0.7071, -0.7071, 0.0, -0.7071, -0.7071, 0.0, -0.7071, -0.7071, 0.0, -0.7071, -0.7071, 0.0, 0.9659, -0.2588, 0.0, 0.9659, -0.2588, 0.0, 0.9659, -0.2588, 0.0, 0.9659, -0.2588, 0.0, -0.6269, -0.6269, -0.4626, -0.6269, -0.6269, -0.4626, -0.6269, -0.6269, -0.4626, -0.6269, -0.6269, -0.4626, 0.0, -1.0, 1.078e-07, 0.0, -1.0, 1.078e-07, 0.0, -1.0, 1.078e-07, 0.0, -1.0, 1.078e-07, -0.2295, 0.8564, -0.4626, -0.2295, 0.8564, -0.4626, -0.2295, 0.8564, -0.4626, -0.2295, 0.8564, -0.4626, 0.8564, -0.2295, -0.4626, 0.8564, -0.2295, -0.4626, 0.8564, -0.2295, -0.4626, 0.8564, -0.2295, -0.4626, -0.6269, 0.6269, -0.4626, -0.6269, 0.6269, -0.4626, -0.6269, 0.6269, -0.4626, -0.6269, 0.6269, -0.4626, -0.2295, -0.8564, -0.4626, -0.2295, -0.8564, -0.4626, -0.2295, -0.8564, -0.4626, -0.2295, -0.8564, -0.4626, 0.8564, 0.2295, -0.4626, 0.8564, 0.2295, -0.4626, 0.8564, 0.2295, -0.4626, 0.8564, 0.2295, -0.4626, -0.8564, 0.2295, -0.4626, -0.8564, 0.2295, -0.4626, -0.8564, 0.2295, -0.4626, -0.8564, 0.2295, -0.4626, 0.2295, -0.8564, -0.4626, 0.2295, -0.8564, -0.4626, 0.2295, -0.8564, -0.4626, 0.2295, -0.8564, -0.4626, 0.6269, 0.6269, -0.4626, 0.6269, 0.6269, -0.4626, 0.6269, 0.6269, -0.4626, 0.6269, 0.6269, -0.4626, -0.8564, -0.2295, -0.4626, -0.8564, -0.2295, -0.4626, -0.8564, -0.2295, -0.4626, -0.8564, -0.2295, -0.4626, 0.6269, -0.6269, -0.4626, 0.6269, -0.6269, -0.4626, 0.6269, -0.6269, -0.4626, 0.6269, -0.6269, -0.4626, -0.2588, -0.9659, 0.0, -0.2588, -0.9659, 0.0, -0.2588, -0.9659, 0.0, -0.2588, -0.9659, 0.0, 0.0, -4.083e-07, -1.0, 0.0, -4.083e-07, -1.0, 0.0, -4.083e-07, -1.0, 0.0, -4.083e-07, -1.0, 2.063e-07, -3.454e-07, -1.0, 2.063e-07, -3.454e-07, -1.0, 2.063e-07, -3.454e-07, -1.0, 2.063e-07, -3.454e-07, -1.0, 2.519e-07, -3.799e-07, -1.0, 2.519e-07, -3.799e-07, -1.0, 2.519e-07, -3.799e-07, -1.0, 2.519e-07, -3.799e-07, -1.0, 2.66e-07, 0.0, -1.0, 2.66e-07, 0.0, -1.0, 2.66e-07, 0.0, -1.0, 2.66e-07, 0.0, -1.0, -7.382e-07, -7.901e-07, -1.0, -7.382e-07, -7.901e-07, -1.0, -7.382e-07, -7.901e-07, -1.0, -7.382e-07, -7.901e-07, -1.0, -2.683e-07, -1.724e-06, -1.0, -2.683e-07, -1.724e-06, -1.0, -2.683e-07, -1.724e-06, -1.0, -2.683e-07, -1.724e-06, -1.0, 3.578e-07, -1.724e-06, -1.0, 3.578e-07, -1.724e-06, -1.0, 3.578e-07, -1.724e-06, -1.0, 3.578e-07, -1.724e-06, -1.0, 9.022e-07, -7.901e-07, -1.0, 9.022e-07, -7.901e-07, -1.0, 9.022e-07, -7.901e-07, -1.0, 9.022e-07, -7.901e-07, -1.0, 2.993e-07, -6.342e-14, -1.0, 2.993e-07, -6.342e-14, -1.0, 2.993e-07, -6.342e-14, -1.0, 2.993e-07, -6.342e-14, -1.0, 0.0, -3.799e-07, -1.0, 0.0, -3.799e-07, -1.0, 0.0, -3.799e-07, -1.0, 0.0, -3.799e-07, -1.0, -2.063e-07, -3.454e-07, -1.0, -2.063e-07, -3.454e-07, -1.0, -2.063e-07, -3.454e-07, -1.0, -2.063e-07, -3.454e-07, -1.0, 0.0, -4.083e-07, -1.0, 0.0, -4.083e-07, -1.0, 0.0, -4.083e-07, -1.0, 0.0, -4.083e-07, -1.0, 5.849e-07, 0.0, -1.0, 5.849e-07, 0.0, -1.0, 5.849e-07, 0.0, -1.0, 5.849e-07, 0.0, -1.0, -1.0, 0.008176, 1.262e-09, -1.0, 0.008176, 1.262e-09, -1.0, 0.008176, 1.262e-09, -1.0, 0.008176, 1.262e-09, 1.0, 0.008176, 1.262e-09, 1.0, 0.008176, 1.262e-09, 1.0, 0.008176, 1.262e-09, 1.0, 0.008176, 1.262e-09, 0.0, -1.0, 1.191e-08, 0.0, -1.0, 1.191e-08, 0.0, -1.0, 1.191e-08, 0.0, -1.0, 1.191e-08, -0.5676, -0.8233, -1.287e-07, -0.5676, -0.8233, -1.287e-07, -0.5676, -0.8233, -1.287e-07, -0.5676, -0.8233, -1.287e-07, 0.7391, 0.6736, 2.267e-08, 0.7391, 0.6736, 2.267e-08, 0.7391, 0.6736, 2.267e-08, 0.7391, 0.6736, 2.267e-08, 0.0, 1.0, 1.45e-07, 0.0, 1.0, 1.45e-07, 0.0, 1.0, 1.45e-07, 0.0, 1.0, 1.45e-07, 1.0, 0.004557, -1.666e-07, 1.0, 0.004557, -1.666e-07, 1.0, 0.004557, -1.666e-07, 1.0, 0.004557, -1.666e-07, -1.0, 0.004558, 0.0, -1.0, 0.004558, 0.0, -1.0, 0.004558, 0.0, -1.0, 0.004558, 0.0, 0.0, 1.0, 1.288e-07, 0.0, 1.0, 1.288e-07, 0.0, 1.0, 1.288e-07, 0.0, 1.0, 1.288e-07, -0.7391, 0.6736, 1.154e-07, -0.7391, 0.6736, 1.154e-07, -0.7391, 0.6736, 1.154e-07, -0.7391, 0.6736, 1.154e-07, 0.5676, -0.8233, -1.287e-07, 0.5676, -0.8233, -1.287e-07, 0.5676, -0.8233, -1.287e-07, 0.5676, -0.8233, -1.287e-07, 3.289e-07, 0.0, -1.0, 3.289e-07, 0.0, -1.0, 3.289e-07, 0.0, -1.0, 3.289e-07, 0.0, -1.0, -4.822e-07, -6.45e-07, -1.0, -4.822e-07, -6.45e-07, -1.0, -4.822e-07, -6.45e-07, -1.0, -4.822e-07, -6.45e-07, -1.0, 2.457e-07, 0.0, -1.0, 2.457e-07, 0.0, -1.0, 2.457e-07, 0.0, -1.0, 2.457e-07, 0.0, -1.0, -6.778e-07, 0.0, -1.0, -6.778e-07, 0.0, -1.0, -6.778e-07, 0.0, -1.0, -6.778e-07, 0.0, -1.0, 0.0, 0.0, -1.0, 0.0, 0.0, -1.0, 0.0, 0.0, -1.0, 0.0, 0.0, -1.0, 0.0, 0.0, -1.0, 0.0, 0.0, -1.0, 0.0, 0.0, -1.0, 0.0, 0.0, -1.0, -1.694e-07, 0.0, -1.0, -1.694e-07, 0.0, -1.0, -1.694e-07, 0.0, -1.0, -1.694e-07, 0.0, -1.0, -9.829e-07, 0.0, -1.0, -9.829e-07, 0.0, -1.0, -9.829e-07, 0.0, -1.0, -9.829e-07, 0.0, -1.0, -1.205e-07, -6.45e-07, -1.0, -1.205e-07, -6.45e-07, -1.0, -1.205e-07, -6.45e-07, -1.0, -1.205e-07, -6.45e-07, -1.0, -4.385e-07, 0.0, -1.0, -4.385e-07, 0.0, -1.0, -4.385e-07, 0.0, -1.0, -4.385e-07, 0.0, -1.0, -5.849e-07, 0.0, -1.0, -5.849e-07, 0.0, -1.0, -5.849e-07, 0.0, -1.0, -5.849e-07, 0.0, -1.0, -0.7071, -0.7071, -9.584e-08, -0.7071, -0.7071, -9.584e-08, -0.7071, -0.7071, -9.584e-08, -0.7071, -0.7071, -9.584e-08, 0.2588, 0.9659, 1.273e-07, 0.2588, 0.9659, 1.273e-07, 0.2588, 0.9659, 1.273e-07, 0.2588, 0.9659, 1.273e-07, -0.7071, 0.7071, 9.584e-08, -0.7071, 0.7071, 9.584e-08, -0.7071, 0.7071, 9.584e-08, -0.7071, 0.7071, 9.584e-08, 0.9659, -0.2588, 0.0, 0.9659, -0.2588, 0.0, 0.9659, -0.2588, 0.0, 0.9659, -0.2588, 0.0, -0.2588, -0.9659, -1.917e-07, -0.2588, -0.9659, -1.917e-07, -0.2588, -0.9659, -1.917e-07, -0.2588, -0.9659, -1.917e-07, -0.9659, 0.2588, 2.396e-08, -0.9659, 0.2588, 2.396e-08, -0.9659, 0.2588, 2.396e-08, -0.9659, 0.2588, 2.396e-08, 0.9659, 0.2588, 2.396e-08, 0.9659, 0.2588, 2.396e-08, 0.9659, 0.2588, 2.396e-08, 0.9659, 0.2588, 2.396e-08, 0.2588, -0.9659, -1.917e-07, 0.2588, -0.9659, -1.917e-07, 0.2588, -0.9659, -1.917e-07, 0.2588, -0.9659, -1.917e-07, -0.9659, -0.2588, -2.396e-08, -0.9659, -0.2588, -2.396e-08, -0.9659, -0.2588, -2.396e-08, -0.9659, -0.2588, -2.396e-08, 0.7071, 0.7071, 9.584e-08, 0.7071, 0.7071, 9.584e-08, 0.7071, 0.7071, 9.584e-08, 0.7071, 0.7071, 9.584e-08, -0.2588, 0.9659, 1.273e-07, -0.2588, 0.9659, 1.273e-07, -0.2588, 0.9659, 1.273e-07, -0.2588, 0.9659, 1.273e-07, 0.7071, -0.7071, -1.917e-07, 0.7071, -0.7071, -1.917e-07, 0.7071, -0.7071, -1.917e-07, 0.7071, -0.7071, -1.917e-07])] * 3)])

# ---- objects
ob_light = bpy.data.objects.new('Light', light_light)
ob_camera = bpy.data.objects.new('Camera', cam_camera)
ob_mk1_3_ivashell_001 = bpy.data.objects.new('Mk1_3_IvaShell.001', me_mk1_3_ivashell_001)
ob_mk1_3_shell = bpy.data.objects.new('mk1-3_Shell', None)

# ---- transforms, parenting, visibility, modifiers, constraints
ob_light.location = (4.076, 1.005, 5.904)
ob_light.rotation_euler = (0.6503, 0.05522, 1.866)
ob_light.scale = (1.0, 1.0, 1.0)
ob_light.lock_rotations_4d = False
ob_light.empty_display_type = 'ARROWS'
ob_light.color = (0.0, 0.0, 0.0, 0.0)
ob_light.lineart.crease_threshold = 0.0
ob_camera.location = (7.359, -6.926, 4.958)
ob_camera.rotation_euler = (1.109, -4.651e-08, 0.8149)
ob_camera.lock_rotations_4d = False
ob_camera.empty_display_type = 'ARROWS'
ob_camera.color = (0.0, 0.0, 0.0, 0.0)
ob_camera.display_type = 'WIRE'
ob_camera.lineart.crease_threshold = 0.0
ob_mk1_3_ivashell_001.parent = ob_mk1_3_shell
ob_mk1_3_ivashell_001.location = (0.0, 0.0, 0.0)
ob_mk1_3_ivashell_001.rotation_mode = 'QUATERNION'
ob_mk1_3_ivashell_001.rotation_quaternion = (0.0, 0.0, -0.7071, 0.7071)
ob_mk1_3_ivashell_001.scale = (1.0, 1.0, 1.0)
ob_mk1_3_shell.location = (0.0, 0.0, 0.0)
ob_mk1_3_shell.rotation_mode = 'QUATERNION'
ob_mk1_3_shell.rotation_quaternion = (1.0, 0.0, 0.0, 0.0)

# ---- collection membership
col_collection.objects.link(ob_light)
col_collection.objects.link(ob_camera)
col_collection.objects.link(ob_mk1_3_ivashell_001)
col_collection.objects.link(ob_mk1_3_shell)

# ---- scene / render settings (as saved in the file)
scene.camera = ob_camera
scene.frame_start = 1; scene.frame_end = 250; scene.frame_set(1)
scene.render.engine = 'BLENDER_EEVEE_NEXT'
scene.cycles.sampling_pattern = 'TABULATED_SOBOL'
scene.cycles.use_light_tree = False
scene.view_settings.view_transform = 'Filmic'
bpy.context.view_layer.update()
